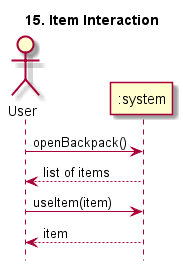

The diagram above was rendered by PlantUML. Its source (embedded in the PNG):
@startuml
hide footbox
title 15. Item Interaction

actor User
participant ":system" as System

User -> System: openBackpack()
System --> User: list of items
User -> System: useItem(item)
System --> User: item

@enduml